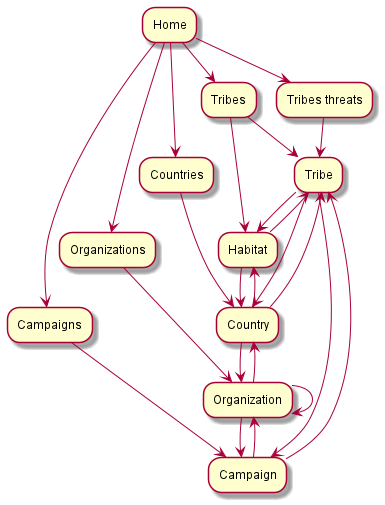

The diagram above was rendered by PlantUML. Its source (embedded in the PNG):
@startuml
Home -down-> Tribes
Home -down-> Countries
Home -down-> Campaigns
Home -down-> Organizations
Home -down-> "Tribes threats" as Threats

Tribes --> Tribe
Tribes --> Habitat

Countries --> Country

Campaigns --> Campaign

Organizations --> Organization

Threats --> Tribe

Tribe --> Habitat
Tribe --> Country
Tribe --> Campaign

Campaign --> Tribe
Campaign --> Organization

Country --> Habitat
Country --> Tribe
Country --> Organization

Organization --> Country
Organization --> Campaign
Organization --> Organization

Habitat --> Country
Habitat --> Tribe
@enduml